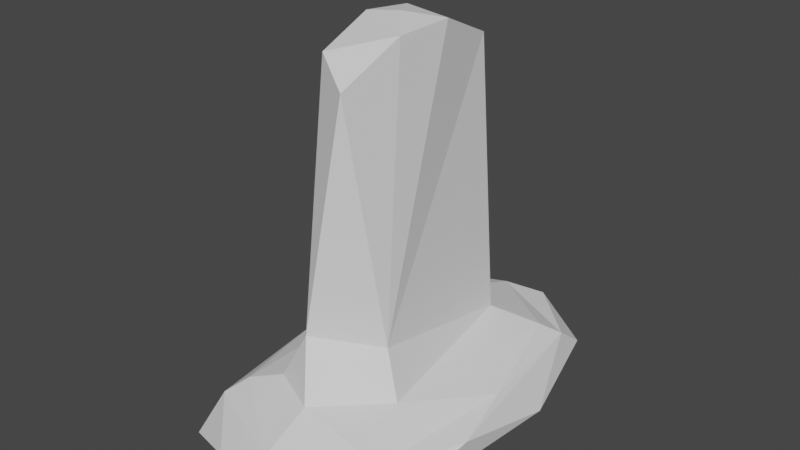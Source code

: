 # Source: GraveStone2.blend  (saved by Blender 3.4.6; exported with 4.5.12 LTS)
import bpy
from mathutils import Matrix  # noqa: F401  (used for matrix-valued properties, if any)

bpy.ops.wm.read_factory_settings(use_empty=True)
scene = bpy.context.scene
scene.name = 'Scene'

# ---- collections
col_collection = bpy.data.collections.new('Collection'); scene.collection.children.link(col_collection)

# ---- world
world_world = bpy.data.worlds.new('World'); scene.world = world_world
world_world.use_nodes = True; world_world.node_tree.nodes.clear()
_N = world_world.node_tree.nodes; _L = world_world.node_tree.links
n0 = _N.new('ShaderNodeOutputWorld'); n0.name = 'World Output'; n0.location = (300, 300)
n1 = _N.new('ShaderNodeBackground'); n1.name = 'Background'; n1.location = (10, 300)
n1.inputs[0].default_value = (0.05088, 0.05088, 0.05088, 1.0)
_L.new(n1.outputs[0], n0.inputs[0])
n0.is_active_output = True
world_world.color = (0.05088, 0.05088, 0.05088)
world_world.use_sun_shadow = False
world_world.sun_shadow_jitter_overblur = 0.0

# ---- meshes
me_cube_001 = bpy.data.meshes.new('Cube.001')
me_cube_001.from_pydata([(-0.44, -0.5767, -0.6813), (-0.7407, 0.4431, -0.5573), (0.7407, -0.4431, -0.5573), (0.44, 0.5767, -0.6813), (-0.8315, -0.5299, 0.4931), (-0.5758, 0.7743, 0.4931), (0.5758, -0.7743, 0.4931), (0.8315, 0.5299, 0.4931), (0.239, -0.2684, 9.838), (-0.5571, -0.5954, 0.9745), (0.2107, 0.335, 10.34), (-0.6067, 0.5571, 0.9745), (-0.2285, 0.297, 10.66), (0.6067, -0.5571, 0.9745), (-0.1692, -0.366, 10.34), (0.5571, 0.5954, 0.9745), (-0.2107, -0.3647, 3.059), (-0.4153, -0.488, 1.525), (-0.261, 0.3385, 3.059), (-0.488, 0.4408, 1.525), (0.261, -0.3385, 3.059), (0.488, -0.4408, 1.525), (0.2107, 0.3647, 3.059), (0.4153, 0.488, 1.525), (0.2107, -0.1611, 12.41), (-0.2107, -0.1272, 12.51), (0.1415, -0.01943, 12.84), (-0.1415, 0.04289, 12.84), (0.1692, 0.2058, 12.51), (-0.2176, 0.1758, 12.51), (-0.7287, -0.01534, -0.7573), (-0.2157, 0.6587, -0.7573), (0.7287, 0.01534, -0.7573), (0.2157, -0.6587, -0.7573), (-0.929, 0.1858, 0.5219), (0.1944, 0.8619, 0.5219), (0.929, -0.1858, 0.5219), (-0.1944, -0.8619, 0.5219), (0.7465, -0.6794, -0.1219), (-0.7391, -0.6769, -0.1361), (-0.7465, 0.6794, -0.1219), (0.7391, 0.6769, -0.1361), (-0.218, -0.3613, 6.642), (0.2294, -0.3461, 6.595), (-0.228, 0.3503, 6.671), (-0.7709, -0.02915, 0.9644), (0.06185, -0.4142, 10.46), (-0.2241, 0.2618, 12.12), (-0.03772, 0.7624, 0.9644), (0.2249, -0.2543, 11.8), (-0.001604, 0.4179, 10.53), (0.7709, 0.02915, 0.9644), (0.221, 0.358, 6.643), (0.03772, -0.7624, 0.9644), (0.6934, -0.6523, 0.791), (-0.675, -0.6556, 0.791), (-0.6934, 0.6523, 0.791), (0.675, 0.6556, 0.791), (-0.3175, -0.445, 1.756), (-0.3172, -0.01993, 2.871), (-0.3962, 0.4048, 1.756), (-0.5953, -0.03591, 1.538), (-0.0382, 0.4679, 2.871), (0.3175, 0.445, 1.756), (-0.05529, 0.6147, 1.538), (0.3172, 0.01993, 2.871), (0.3962, -0.4048, 1.756), (0.5953, 0.03591, 1.538), (0.0382, -0.4679, 2.871), (0.05529, -0.6147, 1.538), (0.5706, -0.5307, 1.259), (-0.5282, -0.5691, 1.259), (-0.5706, 0.5307, 1.259), (0.5282, 0.5691, 1.259), (0.213, -0.08201, 12.72), (-0.2188, -0.2387, 11.97), (-4.657e-10, -0.2112, 12.51), (0.2099, 0.0751, 12.77), (-0.213, -0.04734, 12.77), (-7.218e-09, 0.01316, 12.89), (0.2188, 0.2918, 11.97), (-0.2136, 0.1007, 12.73), (-0.0594, 0.227, 12.52), (-0.04177, 0.8298, 0.791), (0.9503, 0.0102, -0.1219), (-0.9503, -0.0102, -0.1219), (5.588e-09, 3.027e-09, -0.9336), (-0.01402, 0.8694, -0.1361), (-0.05219, 0.6918, 1.259), (0.8684, 0.02025, 0.791), (-0.8684, -0.02025, 0.791), (0.01402, -0.8694, -0.1361), (-0.004479, 0.4452, 6.643), (0.6915, 0.04892, 1.259), (-0.005987, 0.3337, 12.0), (-0.6915, -0.04892, 1.259), (0.04177, -0.8298, 0.791), (-0.4481, -0.05203, 1.756), (-0.1033, 0.5336, 1.756), (0.4481, 0.05203, 1.756), (0.1033, -0.5336, 1.756), (0.05219, -0.6918, 1.259), (0.2815, 0.01165, 6.595), (0.2807, 0.02975, 10.46), (0.279, 0.06936, 11.96), (0.2746, 0.05327, 12.51), (-0.2814, -0.008531, 6.671), (-0.2776, -0.07223, 10.53), (-0.2806, 0.06705, 12.0), (-0.2769, 0.0516, 12.52), (0.008861, -0.4475, 6.643), (0.004383, -0.3287, 11.96), (-0.007557, -0.1003, 12.77), (0.003174, 0.1259, 12.77), (-0.3002, 0.8027, 0.841), (0.9145, 0.2763, -0.3887), (-0.9145, -0.2763, -0.3887), (-0.3247, 0.2652, -0.9188), (-0.3297, 0.839, -0.3887), (-0.2506, 0.6625, 1.369), (0.8278, 0.2754, 0.841), (-0.8278, -0.2754, 0.841), (0.3297, -0.839, -0.3887), (0.0812, 0.4498, 5.153), (0.6593, 0.2471, 1.369), (0.08577, 0.3706, 11.75), (-0.6593, -0.2471, 1.369), (0.3002, -0.8027, 0.841), (-0.3896, -0.1973, 1.858), (-0.2003, 0.5043, 1.858), (0.3896, 0.1973, 1.858), (0.2003, -0.5043, 1.858), (0.2506, -0.6625, 1.369), (0.2795, -0.06461, 11.7), (-0.2676, 0.01977, 12.7), (-0.08007, -0.4507, 5.153), (0.09744, -0.3615, 11.7), (0.08467, -0.14, 12.7), (0.08637, 0.08219, 12.84), (0.2722, 0.8385, 0.7407), (0.9447, -0.2959, 0.1204), (-0.9447, 0.2959, 0.1204), (0.3247, -0.2652, -0.9188), (0.321, 0.8683, 0.115), (0.1857, 0.7194, 1.149), (0.8893, -0.2707, 0.7407), (-0.8893, 0.2707, 0.7407), (-0.321, -0.8683, 0.115), (-0.08948, 0.4396, 8.143), (0.7208, -0.1879, 1.149), (-0.09712, 0.295, 12.24), (-0.7208, 0.1879, 1.149), (-0.2722, -0.8385, 0.7407), (-0.5082, 0.1352, 1.658), (0.07838, 0.5643, 1.658), (0.5082, -0.1352, 1.658), (-0.07838, -0.5643, 1.658), (-0.1857, -0.7194, 1.149), (0.2858, -0.1326, 5.135), (0.2795, 0.1476, 8.115), (0.2777, 0.1499, 12.21), (0.2667, 0.01127, 12.7), (-0.2858, 0.1342, 5.163), (-0.2783, -0.1532, 8.143), (-0.2783, -0.07745, 11.75), (-0.2792, 0.1437, 12.24), (0.09881, -0.4387, 8.115), (-0.08637, -0.2851, 12.21), (-0.08751, -0.05617, 12.84), (-0.09369, 0.1581, 12.7)], [], [(15, 83, 114, 48), (5, 56, 114, 83), (11, 48, 114, 56), (7, 84, 115, 41), (2, 32, 115, 84), (3, 41, 115, 32), (4, 85, 116, 39), (1, 30, 116, 85), (0, 39, 116, 30), (3, 86, 117, 31), (0, 30, 117, 86), (1, 31, 117, 30), (5, 87, 118, 40), (3, 31, 118, 87), (1, 40, 118, 31), (23, 88, 119, 64), (11, 72, 119, 88), (19, 64, 119, 72), (13, 89, 120, 51), (7, 57, 120, 89), (15, 51, 120, 57), (11, 90, 121, 45), (4, 55, 121, 90), (9, 45, 121, 55), (6, 91, 122, 38), (0, 33, 122, 91), (2, 38, 122, 33), (18, 92, 123, 62), (10, 52, 123, 92), (22, 62, 123, 52), (21, 93, 124, 67), (15, 73, 124, 93), (23, 67, 124, 73), (12, 94, 125, 50), (28, 80, 125, 94), (10, 50, 125, 80), (19, 95, 126, 61), (9, 71, 126, 95), (17, 61, 126, 71), (9, 96, 127, 53), (6, 54, 127, 96), (13, 53, 127, 54), (18, 97, 128, 59), (17, 58, 128, 97), (16, 59, 128, 58), (22, 98, 129, 62), (19, 60, 129, 98), (18, 62, 129, 60), (20, 99, 130, 65), (23, 63, 130, 99), (22, 65, 130, 63), (16, 100, 131, 68), (21, 66, 131, 100), (20, 68, 131, 66), (17, 101, 132, 69), (13, 70, 132, 101), (21, 69, 132, 70), (24, 49, 133, 104), (8, 103, 133, 49), (10, 104, 133, 103), (25, 78, 134, 109), (27, 81, 134, 78), (29, 109, 134, 81), (20, 110, 135, 68), (14, 42, 135, 110), (16, 68, 135, 42), (24, 111, 136, 49), (14, 46, 136, 111), (8, 49, 136, 46), (26, 112, 137, 74), (25, 76, 137, 112), (24, 74, 137, 76), (28, 113, 138, 77), (27, 79, 138, 113), (26, 77, 138, 79), (15, 57, 139, 83), (7, 35, 139, 57), (5, 83, 139, 35), (7, 36, 140, 84), (6, 38, 140, 36), (2, 84, 140, 38), (4, 34, 141, 85), (5, 40, 141, 34), (1, 85, 141, 40), (3, 32, 142, 86), (2, 33, 142, 32), (0, 86, 142, 33), (5, 35, 143, 87), (7, 41, 143, 35), (3, 87, 143, 41), (23, 73, 144, 88), (15, 48, 144, 73), (11, 88, 144, 48), (13, 54, 145, 89), (6, 36, 145, 54), (7, 89, 145, 36), (11, 56, 146, 90), (5, 34, 146, 56), (4, 90, 146, 34), (6, 37, 147, 91), (4, 39, 147, 37), (0, 91, 147, 39), (18, 44, 148, 92), (12, 50, 148, 44), (10, 92, 148, 50), (21, 70, 149, 93), (13, 51, 149, 70), (15, 93, 149, 51), (12, 47, 150, 94), (29, 82, 150, 47), (28, 94, 150, 82), (19, 72, 151, 95), (11, 45, 151, 72), (9, 95, 151, 45), (9, 55, 152, 96), (4, 37, 152, 55), (6, 96, 152, 37), (18, 60, 153, 97), (19, 61, 153, 60), (17, 97, 153, 61), (22, 63, 154, 98), (23, 64, 154, 63), (19, 98, 154, 64), (20, 66, 155, 99), (21, 67, 155, 66), (23, 99, 155, 67), (16, 58, 156, 100), (17, 69, 156, 58), (21, 100, 156, 69), (17, 71, 157, 101), (9, 53, 157, 71), (13, 101, 157, 53), (8, 43, 158, 102), (20, 65, 158, 43), (22, 102, 158, 65), (22, 52, 159, 102), (10, 103, 159, 52), (8, 102, 159, 103), (10, 80, 160, 104), (28, 105, 160, 80), (24, 104, 160, 105), (28, 77, 161, 105), (26, 74, 161, 77), (24, 105, 161, 74), (12, 44, 162, 106), (18, 59, 162, 44), (16, 106, 162, 59), (16, 42, 163, 106), (14, 107, 163, 42), (12, 106, 163, 107), (14, 75, 164, 107), (25, 108, 164, 75), (12, 107, 164, 108), (12, 108, 165, 47), (25, 109, 165, 108), (29, 47, 165, 109), (20, 43, 166, 110), (8, 46, 166, 43), (14, 110, 166, 46), (24, 76, 167, 111), (25, 75, 167, 76), (14, 111, 167, 75), (26, 79, 168, 112), (27, 78, 168, 79), (25, 112, 168, 78), (28, 82, 169, 113), (29, 81, 169, 82), (27, 113, 169, 81)])
_uv = me_cube_001.uv_layers.new(name='UVMap')
_uv.uv.foreach_set('vector', [0.649, 0.524, 0.7567, 0.5126, 0.7881, 0.5203, 0.752, 0.5264, 0.875, 0.5, 0.8406, 0.5396, 0.7881, 0.5203, 0.7567, 0.5126, 0.8258, 0.5554, 0.752, 0.5264, 0.7881, 0.5203, 0.8406, 0.5396, 0.5884, 0.5, 0.4812, 0.6255, 0.4456, 0.5833, 0.4816, 0.5, 0.375, 0.75, 0.3713, 0.625, 0.4456, 0.5833, 0.4812, 0.6255, 0.375, 0.5, 0.4816, 0.5, 0.4456, 0.5833, 0.3713, 0.625, 0.5884, 0.0, 0.4817, 0.125, 0.4461, 0.08333, 0.4817, 0.0, 0.375, 0.25, 0.375, 0.125, 0.4461, 0.08333, 0.4817, 0.125, 0.375, 0.0, 0.4817, 0.0, 0.4461, 0.08333, 0.375, 0.125, 0.375, 0.5, 0.2499, 0.625, 0.2083, 0.5833, 0.25, 0.5, 0.125, 0.75, 0.125, 0.625, 0.2083, 0.5833, 0.2499, 0.625, 0.125, 0.5, 0.25, 0.5, 0.2083, 0.5833, 0.125, 0.625, 0.5884, 0.25, 0.4817, 0.375, 0.4461, 0.3333, 0.4817, 0.25, 0.375, 0.5, 0.375, 0.375, 0.4461, 0.3333, 0.4817, 0.375, 0.375, 0.25, 0.4817, 0.25, 0.4461, 0.3333, 0.375, 0.375, 0.6689, 0.5439, 0.7539, 0.5367, 0.7802, 0.5416, 0.7522, 0.5464, 0.8258, 0.5554, 0.8213, 0.5587, 0.7802, 0.5416, 0.7539, 0.5367, 0.811, 0.5699, 0.7522, 0.5464, 0.7802, 0.5416, 0.8213, 0.5587, 0.6364, 0.726, 0.612, 0.6183, 0.6201, 0.5834, 0.6344, 0.6207, 0.5884, 0.5, 0.6124, 0.512, 0.6201, 0.5834, 0.612, 0.6183, 0.6364, 0.524, 0.6344, 0.6207, 0.6201, 0.5834, 0.6124, 0.512, 0.8258, 0.5554, 0.8601, 0.6346, 0.8541, 0.664, 0.8464, 0.6297, 0.875, 0.75, 0.8354, 0.7156, 0.8541, 0.664, 0.8601, 0.6346, 0.8196, 0.7008, 0.8464, 0.6297, 0.8541, 0.664, 0.8354, 0.7156, 0.5884, 0.75, 0.4817, 0.875, 0.4461, 0.8333, 0.4813, 0.7505, 0.375, 1.0, 0.375, 0.875, 0.4461, 0.8333, 0.4817, 0.875, 0.375, 0.75, 0.4813, 0.7505, 0.4461, 0.8333, 0.375, 0.875, 0.7956, 0.5825, 0.7503, 0.5687, 0.7323, 0.568, 0.7511, 0.5654, 0.7075, 0.5824, 0.7041, 0.5789, 0.7323, 0.568, 0.7503, 0.5687, 0.6907, 0.5657, 0.7511, 0.5654, 0.7323, 0.568, 0.7041, 0.5789, 0.6645, 0.7061, 0.6504, 0.6189, 0.6551, 0.5913, 0.6643, 0.6209, 0.6364, 0.524, 0.6505, 0.5339, 0.6551, 0.5913, 0.6504, 0.6189, 0.6645, 0.5439, 0.6643, 0.6209, 0.6551, 0.5913, 0.6505, 0.5339, 0.8093, 0.5657, 0.7521, 0.5812, 0.733, 0.5773, 0.7512, 0.5704, 0.7159, 0.5991, 0.7059, 0.5879, 0.733, 0.5773, 0.7521, 0.5812, 0.7075, 0.5824, 0.7512, 0.5704, 0.733, 0.5773, 0.7059, 0.5879, 0.811, 0.5699, 0.8365, 0.6312, 0.8328, 0.6559, 0.8268, 0.6295, 0.8196, 0.7008, 0.8163, 0.6963, 0.8328, 0.6559, 0.8365, 0.6312, 0.8051, 0.686, 0.8268, 0.6295, 0.8328, 0.6559, 0.8163, 0.6963, 0.8196, 0.7008, 0.7399, 0.7357, 0.7075, 0.7334, 0.743, 0.7242, 0.625, 0.75, 0.637, 0.738, 0.7075, 0.7334, 0.7399, 0.7357, 0.649, 0.726, 0.743, 0.7242, 0.7075, 0.7334, 0.637, 0.738, 0.7956, 0.5825, 0.8167, 0.6315, 0.8131, 0.6496, 0.8086, 0.6274, 0.8051, 0.686, 0.8006, 0.6806, 0.8131, 0.6496, 0.8167, 0.6315, 0.7925, 0.6706, 0.8086, 0.6274, 0.8131, 0.6496, 0.8006, 0.6806, 0.6907, 0.5657, 0.7549, 0.557, 0.7742, 0.5616, 0.7511, 0.5654, 0.811, 0.5699, 0.8056, 0.5744, 0.7742, 0.5616, 0.7549, 0.557, 0.7956, 0.5825, 0.7511, 0.5654, 0.7742, 0.5616, 0.8056, 0.5744, 0.6907, 0.6843, 0.6776, 0.6184, 0.6816, 0.5983, 0.6883, 0.6226, 0.6645, 0.5439, 0.6776, 0.5548, 0.6816, 0.5983, 0.6776, 0.6184, 0.6907, 0.5657, 0.6883, 0.6226, 0.6816, 0.5983, 0.6776, 0.5548, 0.7925, 0.6706, 0.7418, 0.694, 0.7228, 0.6915, 0.7464, 0.6852, 0.6689, 0.7061, 0.6798, 0.6952, 0.7228, 0.6915, 0.7418, 0.694, 0.6907, 0.6843, 0.7464, 0.6852, 0.7228, 0.6915, 0.6798, 0.6952, 0.8051, 0.686, 0.7416, 0.7142, 0.7156, 0.7122, 0.7437, 0.7042, 0.649, 0.726, 0.6589, 0.7161, 0.7156, 0.7122, 0.7416, 0.7142, 0.6689, 0.7061, 0.7437, 0.7042, 0.7156, 0.7122, 0.6589, 0.7161, 0.7075, 0.6452, 0.7046, 0.6573, 0.6936, 0.6331, 0.6937, 0.616, 0.7018, 0.6592, 0.6934, 0.6213, 0.6936, 0.6331, 0.7046, 0.6573, 0.7075, 0.5824, 0.6937, 0.616, 0.6936, 0.6331, 0.6934, 0.6213, 0.8093, 0.6532, 0.7942, 0.6318, 0.8044, 0.6228, 0.8071, 0.6192, 0.7785, 0.6196, 0.7931, 0.6124, 0.8044, 0.6228, 0.7942, 0.6318, 0.7939, 0.6029, 0.8071, 0.6192, 0.8044, 0.6228, 0.7931, 0.6124, 0.6907, 0.6843, 0.7497, 0.6837, 0.7673, 0.6825, 0.7464, 0.6852, 0.8093, 0.6843, 0.7959, 0.6712, 0.7673, 0.6825, 0.7497, 0.6837, 0.7925, 0.6706, 0.7464, 0.6852, 0.7673, 0.6825, 0.7959, 0.6712, 0.7075, 0.6452, 0.7512, 0.6679, 0.731, 0.6713, 0.7046, 0.6573, 0.8093, 0.6843, 0.7394, 0.6786, 0.731, 0.6713, 0.7512, 0.6679, 0.7018, 0.6592, 0.7046, 0.6573, 0.731, 0.6713, 0.7394, 0.6786, 0.7215, 0.6274, 0.7527, 0.6384, 0.7334, 0.6429, 0.7071, 0.6353, 0.8093, 0.6532, 0.7515, 0.6527, 0.7334, 0.6429, 0.7527, 0.6384, 0.7075, 0.6452, 0.7071, 0.6353, 0.7334, 0.6429, 0.7515, 0.6527, 0.7159, 0.5991, 0.7494, 0.6092, 0.7326, 0.6147, 0.7077, 0.6156, 0.7785, 0.6196, 0.75, 0.6234, 0.7326, 0.6147, 0.7494, 0.6092, 0.7215, 0.6274, 0.7077, 0.6156, 0.7326, 0.6147, 0.75, 0.6234, 0.649, 0.524, 0.637, 0.512, 0.7157, 0.508, 0.7567, 0.5126, 0.625, 0.5, 0.75, 0.5, 0.7157, 0.508, 0.637, 0.512, 0.875, 0.5, 0.7567, 0.5126, 0.7157, 0.508, 0.75, 0.5, 0.5884, 0.5, 0.5716, 0.6481, 0.515, 0.6698, 0.4812, 0.6255, 0.5884, 0.75, 0.4813, 0.7505, 0.515, 0.6698, 0.5716, 0.6481, 0.375, 0.75, 0.4812, 0.6255, 0.515, 0.6698, 0.4813, 0.7505, 0.5884, 0.0, 0.5884, 0.125, 0.5173, 0.1667, 0.4817, 0.125, 0.5884, 0.25, 0.4817, 0.25, 0.5173, 0.1667, 0.5884, 0.125, 0.375, 0.25, 0.4817, 0.125, 0.5173, 0.1667, 0.4817, 0.25, 0.375, 0.5, 0.3713, 0.625, 0.2912, 0.6667, 0.2499, 0.625, 0.375, 0.75, 0.25, 0.75, 0.2912, 0.6667, 0.3713, 0.625, 0.125, 0.75, 0.2499, 0.625, 0.2912, 0.6667, 0.25, 0.75, 0.5884, 0.25, 0.5884, 0.375, 0.5173, 0.4167, 0.4817, 0.375, 0.5884, 0.5, 0.4816, 0.5, 0.5173, 0.4167, 0.5884, 0.375, 0.375, 0.5, 0.4817, 0.375, 0.5173, 0.4167, 0.4816, 0.5, 0.6689, 0.5439, 0.6589, 0.5339, 0.7223, 0.5314, 0.7539, 0.5367, 0.649, 0.524, 0.752, 0.5264, 0.7223, 0.5314, 0.6589, 0.5339, 0.8258, 0.5554, 0.7539, 0.5367, 0.7223, 0.5314, 0.752, 0.5264, 0.6364, 0.726, 0.6124, 0.738, 0.6021, 0.6625, 0.612, 0.6183, 0.5884, 0.75, 0.5716, 0.6481, 0.6021, 0.6625, 0.6124, 0.738, 0.5884, 0.5, 0.612, 0.6183, 0.6021, 0.6625, 0.5716, 0.6481, 0.8258, 0.5554, 0.8406, 0.5396, 0.8635, 0.595, 0.8601, 0.6346, 0.875, 0.5, 0.875, 0.625, 0.8635, 0.595, 0.8406, 0.5396, 0.875, 0.75, 0.8601, 0.6346, 0.8635, 0.595, 0.875, 0.625, 0.5884, 0.75, 0.5884, 0.875, 0.5173, 0.9167, 0.4817, 0.875, 0.5884, 1.0, 0.4817, 1.0, 0.5173, 0.9167, 0.5884, 0.875, 0.375, 1.0, 0.4817, 0.875, 0.5173, 0.9167, 0.4817, 1.0, 0.7956, 0.5825, 0.7962, 0.5792, 0.7682, 0.5687, 0.7503, 0.5687, 0.8093, 0.5657, 0.7512, 0.5704, 0.7682, 0.5687, 0.7962, 0.5792, 0.7075, 0.5824, 0.7503, 0.5687, 0.7682, 0.5687, 0.7512, 0.5704, 0.6645, 0.7061, 0.6505, 0.7161, 0.6455, 0.652, 0.6504, 0.6189, 0.6364, 0.726, 0.6344, 0.6207, 0.6455, 0.652, 0.6505, 0.7161, 0.6364, 0.524, 0.6504, 0.6189, 0.6455, 0.652, 0.6344, 0.6207, 0.8093, 0.5657, 0.7961, 0.5902, 0.7699, 0.5872, 0.7521, 0.5812, 0.7939, 0.6029, 0.762, 0.5965, 0.7699, 0.5872, 0.7961, 0.5902, 0.7159, 0.5991, 0.7521, 0.5812, 0.7699, 0.5872, 0.762, 0.5965, 0.811, 0.5699, 0.8213, 0.5587, 0.8401, 0.6017, 0.8365, 0.6312, 0.8258, 0.5554, 0.8464, 0.6297, 0.8401, 0.6017, 0.8213, 0.5587, 0.8196, 0.7008, 0.8365, 0.6312, 0.8401, 0.6017, 0.8464, 0.6297, 0.8196, 0.7008, 0.8354, 0.7156, 0.78, 0.7385, 0.7399, 0.7357, 0.875, 0.75, 0.75, 0.75, 0.78, 0.7385, 0.8354, 0.7156, 0.625, 0.75, 0.7399, 0.7357, 0.78, 0.7385, 0.75, 0.75, 0.7956, 0.5825, 0.8056, 0.5744, 0.8205, 0.6081, 0.8167, 0.6315, 0.811, 0.5699, 0.8268, 0.6295, 0.8205, 0.6081, 0.8056, 0.5744, 0.8051, 0.686, 0.8167, 0.6315, 0.8205, 0.6081, 0.8268, 0.6295, 0.6907, 0.5657, 0.6798, 0.5548, 0.7297, 0.5519, 0.7549, 0.557, 0.6689, 0.5439, 0.7522, 0.5464, 0.7297, 0.5519, 0.6798, 0.5548, 0.811, 0.5699, 0.7549, 0.557, 0.7297, 0.5519, 0.7522, 0.5464, 0.6907, 0.6843, 0.6776, 0.6952, 0.6732, 0.6448, 0.6776, 0.6184, 0.6645, 0.7061, 0.6643, 0.6209, 0.6732, 0.6448, 0.6776, 0.6952, 0.6645, 0.5439, 0.6776, 0.6184, 0.6732, 0.6448, 0.6643, 0.6209, 0.7925, 0.6706, 0.8006, 0.6806, 0.7664, 0.6963, 0.7418, 0.694, 0.8051, 0.686, 0.7437, 0.7042, 0.7664, 0.6963, 0.8006, 0.6806, 0.6689, 0.7061, 0.7418, 0.694, 0.7664, 0.6963, 0.7437, 0.7042, 0.8051, 0.686, 0.8163, 0.6963, 0.7726, 0.716, 0.7416, 0.7142, 0.8196, 0.7008, 0.743, 0.7242, 0.7726, 0.716, 0.8163, 0.6963, 0.649, 0.726, 0.7416, 0.7142, 0.7726, 0.716, 0.743, 0.7242, 0.7018, 0.6592, 0.7034, 0.6701, 0.6924, 0.6421, 0.6921, 0.6229, 0.6907, 0.6843, 0.6883, 0.6226, 0.6924, 0.6421, 0.7034, 0.6701, 0.6907, 0.5657, 0.6921, 0.6229, 0.6924, 0.6421, 0.6883, 0.6226, 0.6907, 0.5657, 0.7041, 0.5789, 0.6932, 0.6062, 0.6921, 0.6229, 0.7075, 0.5824, 0.6934, 0.6213, 0.6932, 0.6062, 0.7041, 0.5789, 0.7018, 0.6592, 0.6921, 0.6229, 0.6932, 0.6062, 0.6934, 0.6213, 0.7075, 0.5824, 0.7059, 0.5879, 0.694, 0.6059, 0.6937, 0.616, 0.7159, 0.5991, 0.6946, 0.6182, 0.694, 0.6059, 0.7059, 0.5879, 0.7075, 0.6452, 0.6937, 0.616, 0.694, 0.6059, 0.6946, 0.6182, 0.7159, 0.5991, 0.7077, 0.6156, 0.6962, 0.6236, 0.6946, 0.6182, 0.7215, 0.6274, 0.7071, 0.6353, 0.6962, 0.6236, 0.7077, 0.6156, 0.7075, 0.6452, 0.6946, 0.6182, 0.6962, 0.6236, 0.7071, 0.6353, 0.8093, 0.5657, 0.7962, 0.5792, 0.8071, 0.6073, 0.8075, 0.6241, 0.7956, 0.5825, 0.8086, 0.6274, 0.8071, 0.6073, 0.7962, 0.5792, 0.7925, 0.6706, 0.8075, 0.6241, 0.8071, 0.6073, 0.8086, 0.6274, 0.7925, 0.6706, 0.7959, 0.6712, 0.8072, 0.6427, 0.8075, 0.6241, 0.8093, 0.6843, 0.8093, 0.625, 0.8072, 0.6427, 0.7959, 0.6712, 0.8093, 0.5657, 0.8075, 0.6241, 0.8072, 0.6427, 0.8093, 0.625, 0.8093, 0.6843, 0.8093, 0.6687, 0.8093, 0.6344, 0.8093, 0.625, 0.8093, 0.6532, 0.8093, 0.6095, 0.8093, 0.6344, 0.8093, 0.6687, 0.8093, 0.5657, 0.8093, 0.625, 0.8093, 0.6344, 0.8093, 0.6095, 0.8093, 0.5657, 0.8093, 0.6095, 0.8071, 0.6056, 0.7961, 0.5902, 0.8093, 0.6532, 0.8071, 0.6192, 0.8071, 0.6056, 0.8093, 0.6095, 0.7939, 0.6029, 0.7961, 0.5902, 0.8071, 0.6056, 0.8071, 0.6192, 0.6907, 0.6843, 0.7034, 0.6701, 0.7306, 0.6814, 0.7497, 0.6837, 0.7018, 0.6592, 0.7394, 0.6786, 0.7306, 0.6814, 0.7034, 0.6701, 0.8093, 0.6843, 0.7497, 0.6837, 0.7306, 0.6814, 0.7394, 0.6786, 0.7075, 0.6452, 0.7515, 0.6527, 0.7702, 0.6634, 0.7512, 0.6679, 0.8093, 0.6532, 0.8093, 0.6687, 0.7702, 0.6634, 0.7515, 0.6527, 0.8093, 0.6843, 0.7512, 0.6679, 0.7702, 0.6634, 0.8093, 0.6687, 0.7215, 0.6274, 0.75, 0.6234, 0.7681, 0.6324, 0.7527, 0.6384, 0.7785, 0.6196, 0.7942, 0.6318, 0.7681, 0.6324, 0.75, 0.6234, 0.8093, 0.6532, 0.7527, 0.6384, 0.7681, 0.6324, 0.7942, 0.6318, 0.7159, 0.5991, 0.762, 0.5965, 0.7689, 0.6052, 0.7494, 0.6092, 0.7939, 0.6029, 0.7931, 0.6124, 0.7689, 0.6052, 0.762, 0.5965, 0.7785, 0.6196, 0.7494, 0.6092, 0.7689, 0.6052, 0.7931, 0.6124])
me_cube_001.update()

# ---- objects
ob_cube = bpy.data.objects.new('Cube', me_cube_001)

# ---- transforms, parenting, visibility, modifiers, constraints
ob_cube.location = (0.0, 0.0, 0.0)
ob_cube.scale = (1.075, 1.926, 0.2307)
_m = ob_cube.modifiers.new('Decimate', 'DECIMATE')
_m.ratio = 0.2761

# ---- collection membership
col_collection.objects.link(ob_cube)

# ---- scene / render settings (as saved in the file)
scene.frame_start = 1; scene.frame_end = 250; scene.frame_set(1)
scene.render.engine = 'BLENDER_EEVEE_NEXT'
scene.cycles.sampling_pattern = 'TABULATED_SOBOL'
scene.cycles.use_light_tree = False
scene.view_settings.view_transform = 'Filmic'
bpy.context.view_layer.update()

# ---- added for rendering (the .blend has no active camera and no usable light): camera, sun
cam_auto = bpy.data.cameras.new('AutoCamera')
cam_auto.lens = 50.0
cam_auto.sensor_width = 36.0
cam_auto.clip_end = 1000.0
ob_auto_camera = bpy.data.objects.new('AutoCamera', cam_auto)
scene.collection.objects.link(ob_auto_camera)
ob_auto_camera.location = (4.61228, -5.53474, 5.07168)
ob_auto_camera.rotation_euler = (1.09748, -7.21219e-08, 0.694738)
scene.camera = ob_auto_camera
light_auto_sun = bpy.data.lights.new('AutoSun', 'SUN')
light_auto_sun.energy = 3.0
light_auto_sun.angle = 0.0523599
ob_auto_sun = bpy.data.objects.new('AutoSun', light_auto_sun)
scene.collection.objects.link(ob_auto_sun)
ob_auto_sun.rotation_euler = (0.872665, 0.174533, 0.523599)
bpy.context.view_layer.update()

